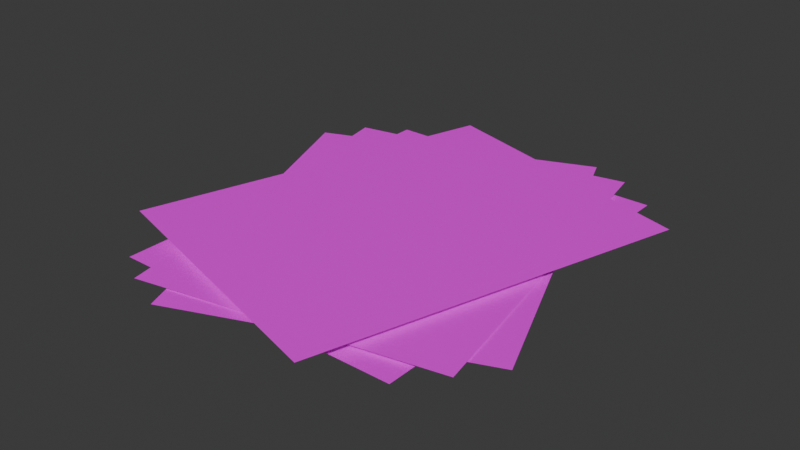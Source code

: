 # Source: Papel.blend  (saved by Blender 4.0.36; exported with 4.5.12 LTS)
import bpy
from mathutils import Matrix  # noqa: F401  (used for matrix-valued properties, if any)

bpy.ops.wm.read_factory_settings(use_empty=True)
scene = bpy.context.scene
scene.name = 'Scene'

# ---- collections
col_teste = bpy.data.collections.new('teste'); scene.collection.children.link(col_teste)

# ---- images (referenced by path relative to the original .blend; pixels are not part of the script)
import os
ASSET_DIR = os.environ.get("B2B_ASSET_DIR", "")  # directory of the original .blend (textures are referenced by path, not embedded)
HERE = os.path.dirname(os.path.abspath(__file__))  # packed textures are extracted next to this script under _unpacked/

def load_image(name, relpath, width, height, colorspace="sRGB"):
    """Load a texture the original file referenced (path relative to the .blend, or extracted next to this script)."""
    p = next((c for c in (os.path.join(HERE, relpath), os.path.join(ASSET_DIR, relpath)) if relpath and os.path.exists(c)), "")
    if p:
        img = bpy.data.images.load(p, check_existing=True)
        img.name = name
    else:  # same state as the original file: an image datablock whose file is absent (Cycles renders it pink)
        img = bpy.data.images.new(name, width, height)
        img.source = "FILE"
        img.filepath = "//" + (relpath or name)
    img.colorspace_settings.name = colorspace
    return img
img_texto_de_papel = load_image('Texto de papel', 'textures/Texto de papel.png', 1024, 1024, 'sRGB')

# ---- materials (node trees are filled in below, after node groups)
mat_papel = bpy.data.materials.new('papel')
mat_papel.use_transparent_shadow = False

# ---- material node trees
mat_papel.use_nodes = True; mat_papel.node_tree.nodes.clear()
_N = mat_papel.node_tree.nodes; _L = mat_papel.node_tree.links
n0 = _N.new('ShaderNodeBsdfPrincipled'); n0.name = 'Principled BSDF'; n0.location = (10, 300)
n0.inputs[3].default_value = 1.45
n1 = _N.new('ShaderNodeOutputMaterial'); n1.name = 'Material Output'; n1.location = (300, 300)
n2 = _N.new('ShaderNodeTexImage'); n2.name = 'Image Texture'; n2.location = (-402, 232)
n2.image = img_texto_de_papel
_L.new(n0.outputs[0], n1.inputs[0])
_L.new(n2.outputs[0], n0.inputs[0])
n1.is_active_output = True

# ---- world
world_world = bpy.data.worlds.new('World'); scene.world = world_world
world_world.use_nodes = True; world_world.node_tree.nodes.clear()
_N = world_world.node_tree.nodes; _L = world_world.node_tree.links
n0 = _N.new('ShaderNodeOutputWorld'); n0.name = 'World Output'; n0.location = (300, 300)
n1 = _N.new('ShaderNodeBackground'); n1.name = 'Background'; n1.location = (10, 300)
n1.inputs[0].default_value = (0.05088, 0.05088, 0.05088, 1.0)
_L.new(n1.outputs[0], n0.inputs[0])
n0.is_active_output = True
world_world.color = (0.05088, 0.05088, 0.05088)
world_world.use_sun_shadow = False
world_world.sun_shadow_jitter_overblur = 0.0

# ---- meshes
me_plane = bpy.data.meshes.new('Plane')
me_plane.from_pydata([(-1.0, -1.0, 0.0), (1.0, -1.0, 0.0), (-1.0, 1.0, 0.0), (1.0, 1.0, 0.0)], [], [(0, 1, 3, 2)])
_uv = me_plane.uv_layers.new(name='UVMap')
_uv.uv.foreach_set('vector', [0.0, 0.0, 1.0, 0.0, 1.0, 1.0, 0.0, 1.0])
me_plane.materials.append(mat_papel)
me_plane.update()
me_plane_001 = bpy.data.meshes.new('Plane.001')
me_plane_001.from_pydata([(-1.0, -1.0, 0.0), (1.0, -1.0, 0.0), (-1.0, 1.0, 0.0), (1.0, 1.0, 0.0)], [], [(0, 1, 3, 2)])
_uv = me_plane_001.uv_layers.new(name='UVMap')
_uv.uv.foreach_set('vector', [0.0, 0.0, 1.0, 0.0, 1.0, 1.0, 0.0, 1.0])
me_plane_001.materials.append(mat_papel)
me_plane_001.update()
me_plane_002 = bpy.data.meshes.new('Plane.002')
me_plane_002.from_pydata([(-1.0, -1.0, 0.0), (1.0, -1.0, 0.0), (-1.0, 1.0, 0.0), (1.0, 1.0, 0.0)], [], [(0, 1, 3, 2)])
_uv = me_plane_002.uv_layers.new(name='UVMap')
_uv.uv.foreach_set('vector', [0.0, 0.0, 1.0, 0.0, 1.0, 1.0, 0.0, 1.0])
me_plane_002.materials.append(mat_papel)
me_plane_002.update()
me_plane_003 = bpy.data.meshes.new('Plane.003')
me_plane_003.from_pydata([(-1.0, -1.0, 0.0), (1.0, -1.0, 0.0), (-1.0, 1.0, 0.0), (1.0, 1.0, 0.0)], [], [(0, 1, 3, 2)])
_uv = me_plane_003.uv_layers.new(name='UVMap')
_uv.uv.foreach_set('vector', [0.9999, 0.9999, 0.0001001, 0.9999, 9.995e-05, 0.0001002, 0.9999, 0.0001])
me_plane_003.materials.append(mat_papel)
me_plane_003.update()

# ---- objects
ob_papel_001 = bpy.data.objects.new('Papel.001', me_plane)
ob_papel_002 = bpy.data.objects.new('Papel.002', me_plane_001)
ob_papel_003 = bpy.data.objects.new('Papel.003', me_plane_002)
ob_papel = bpy.data.objects.new('Papel', me_plane_003)

# ---- transforms, parenting, visibility, modifiers, constraints
ob_papel_001.location = (0.0, 0.0, 0.0)
ob_papel_001.scale = (0.6384, 0.8175, 1.0)
ob_papel_002.location = (0.0, 0.0, 0.01019)
ob_papel_002.rotation_euler = (0.0, -0.0, 0.3777)
ob_papel_002.scale = (0.6384, 0.8175, 1.0)
ob_papel_003.location = (0.0, 0.0, 0.01629)
ob_papel_003.rotation_euler = (0.0, -0.0, 0.1912)
ob_papel_003.scale = (0.6384, 0.8175, 1.0)
ob_papel.location = (0.0, 0.0, 0.0435)
ob_papel.rotation_euler = (0.0, -0.0, -0.2911)
ob_papel.scale = (0.6384, 0.8175, 1.0)

# ---- collection membership
col_teste.objects.link(ob_papel_001)
col_teste.objects.link(ob_papel_002)
col_teste.objects.link(ob_papel_003)
col_teste.objects.link(ob_papel)

# ---- scene / render settings (as saved in the file)
scene.frame_start = 1; scene.frame_end = 250; scene.frame_set(1)
scene.render.engine = 'BLENDER_EEVEE_NEXT'
scene.cycles.sampling_pattern = 'TABULATED_SOBOL'
bpy.context.view_layer.update()

# ---- added for rendering (the .blend has no active camera and no usable light): camera, sun
cam_auto = bpy.data.cameras.new('AutoCamera')
cam_auto.lens = 50.0
cam_auto.sensor_width = 36.0
cam_auto.clip_end = 1000.0
ob_auto_camera = bpy.data.objects.new('AutoCamera', cam_auto)
scene.collection.objects.link(ob_auto_camera)
ob_auto_camera.location = (2.477, -2.97239, 2.00335)
ob_auto_camera.rotation_euler = (1.09748, -7.21219e-08, 0.694738)
scene.camera = ob_auto_camera
light_auto_sun = bpy.data.lights.new('AutoSun', 'SUN')
light_auto_sun.energy = 3.0
light_auto_sun.angle = 0.0523599
ob_auto_sun = bpy.data.objects.new('AutoSun', light_auto_sun)
scene.collection.objects.link(ob_auto_sun)
ob_auto_sun.rotation_euler = (0.872665, 0.174533, 0.523599)
bpy.context.view_layer.update()

